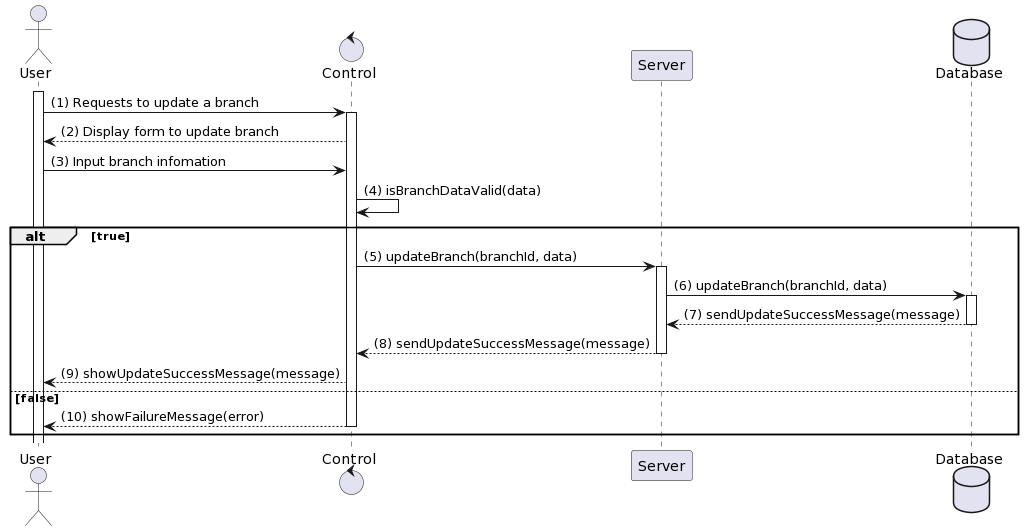

The diagram above was rendered by PlantUML. Its source (embedded in the PNG):
@startuml
actor User
control "Control" as C
participant "Server" as S
database Database

activate User
User -> C: (1) Requests to update a branch
activate C
C --> User: (2) Display form to update branch
User -> C: (3) Input branch infomation
C -> C: (4) isBranchDataValid(data)
alt true
    C -> S: (5) updateBranch(branchId, data)
    activate S
    S -> Database: (6) updateBranch(branchId, data)
    activate Database
    Database --> S: (7) sendUpdateSuccessMessage(message)
    deactivate Database
    S --> C: (8) sendUpdateSuccessMessage(message)
    deactivate S
    C --> User: (9) showUpdateSuccessMessage(message)
else false
    C --> User: (10) showFailureMessage(error)
    deactivate C
end
@enduml